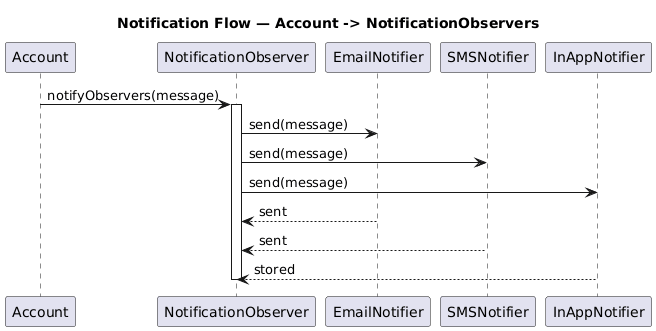

The diagram above was rendered by PlantUML. Its source (embedded in the PNG):
@startuml
title Notification Flow — Account -> NotificationObservers
participant Account
participant NotificationObserver
participant EmailNotifier
participant SMSNotifier
participant InAppNotifier

Account -> NotificationObserver: notifyObservers(message)
activate NotificationObserver
NotificationObserver -> EmailNotifier: send(message)
NotificationObserver -> SMSNotifier: send(message)
NotificationObserver -> InAppNotifier: send(message)
EmailNotifier --> NotificationObserver: sent
SMSNotifier --> NotificationObserver: sent
InAppNotifier --> NotificationObserver: stored
deactivate NotificationObserver
@enduml